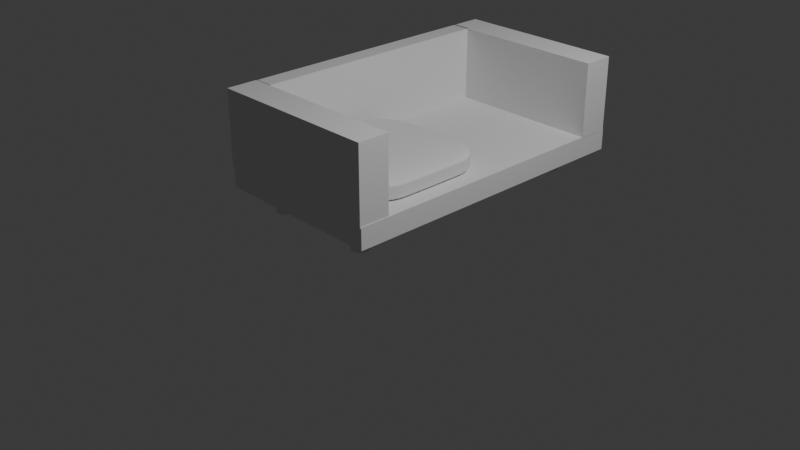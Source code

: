 # Source: Couch.blend  (saved by Blender 5.2.44; exported with 4.5.12 LTS)
import bpy
from mathutils import Matrix  # noqa: F401  (used for matrix-valued properties, if any)

bpy.ops.wm.read_factory_settings(use_empty=True)
scene = bpy.context.scene
scene.name = 'Scene'

# ---- collections
col_collection = bpy.data.collections.new('Collection'); scene.collection.children.link(col_collection)

# ---- world
world_world = bpy.data.worlds.new('World'); scene.world = world_world
world_world.use_nodes = True; world_world.node_tree.nodes.clear()
_N = world_world.node_tree.nodes; _L = world_world.node_tree.links
n0 = _N.new('ShaderNodeOutputWorld'); n0.name = 'World Output'; n0.location = (200, 100)
n1 = _N.new('ShaderNodeBackground'); n1.name = 'Background'; n1.location = (-200, 100)
n1.inputs[0].default_value = (0.05088, 0.05088, 0.05088, 1.0)
_L.new(n1.outputs[0], n0.inputs[0])
n0.is_active_output = True
world_world.color = (0.05088, 0.05088, 0.05088)
world_world.sun_shadow_jitter_overblur = 0.0

# ---- cameras
cam_camera = bpy.data.cameras.new('Camera')
cam_camera.clip_end = 100.0
cam_camera.ortho_scale = 7.314

# ---- lights
light_light = bpy.data.lights.new('Light', 'POINT')
light_light.energy = 1000.0
light_light.shadow_soft_size = 0.1

# ---- meshes
me_cylinder = bpy.data.meshes.new('Cylinder')
me_cylinder.from_pydata([(0.0, 0.1, -0.15), (0.0, 0.1, 0.15), (0.01951, 0.09808, -0.15), (0.01951, 0.09808, 0.15), (0.03827, 0.09239, -0.15), (0.03827, 0.09239, 0.15), (0.05556, 0.08315, -0.15), (0.05556, 0.08315, 0.15), (0.07071, 0.07071, -0.15), (0.07071, 0.07071, 0.15), (0.08315, 0.05556, -0.15), (0.08315, 0.05556, 0.15), (0.09239, 0.03827, -0.15), (0.09239, 0.03827, 0.15), (0.09808, 0.01951, -0.15), (0.09808, 0.01951, 0.15), (0.1, 0.0, -0.15), (0.1, 0.0, 0.15), (0.09808, -0.01951, -0.15), (0.09808, -0.01951, 0.15), (0.09239, -0.03827, -0.15), (0.09239, -0.03827, 0.15), (0.08315, -0.05556, -0.15), (0.08315, -0.05556, 0.15), (0.07071, -0.07071, -0.15), (0.07071, -0.07071, 0.15), (0.05556, -0.08315, -0.15), (0.05556, -0.08315, 0.15), (0.03827, -0.09239, -0.15), (0.03827, -0.09239, 0.15), (0.01951, -0.09808, -0.15), (0.01951, -0.09808, 0.15), (0.0, -0.1, -0.15), (0.0, -0.1, 0.15), (-0.01951, -0.09808, -0.15), (-0.01951, -0.09808, 0.15), (-0.03827, -0.09239, -0.15), (-0.03827, -0.09239, 0.15), (-0.05556, -0.08315, -0.15), (-0.05556, -0.08315, 0.15), (-0.07071, -0.07071, -0.15), (-0.07071, -0.07071, 0.15), (-0.08315, -0.05556, -0.15), (-0.08315, -0.05556, 0.15), (-0.09239, -0.03827, -0.15), (-0.09239, -0.03827, 0.15), (-0.09808, -0.01951, -0.15), (-0.09808, -0.01951, 0.15), (-0.1, 0.0, -0.15), (-0.1, 0.0, 0.15), (-0.09808, 0.01951, -0.15), (-0.09808, 0.01951, 0.15), (-0.09239, 0.03827, -0.15), (-0.09239, 0.03827, 0.15), (-0.08315, 0.05556, -0.15), (-0.08315, 0.05556, 0.15), (-0.07071, 0.07071, -0.15), (-0.07071, 0.07071, 0.15), (-0.05556, 0.08315, -0.15), (-0.05556, 0.08315, 0.15), (-0.03827, 0.09239, -0.15), (-0.03827, 0.09239, 0.15), (-0.01951, 0.09808, -0.15), (-0.01951, 0.09808, 0.15)], [], [(0, 1, 3, 2), (2, 3, 5, 4), (4, 5, 7, 6), (6, 7, 9, 8), (8, 9, 11, 10), (10, 11, 13, 12), (12, 13, 15, 14), (14, 15, 17, 16), (16, 17, 19, 18), (18, 19, 21, 20), (20, 21, 23, 22), (22, 23, 25, 24), (24, 25, 27, 26), (26, 27, 29, 28), (28, 29, 31, 30), (30, 31, 33, 32), (32, 33, 35, 34), (34, 35, 37, 36), (36, 37, 39, 38), (38, 39, 41, 40), (40, 41, 43, 42), (42, 43, 45, 44), (44, 45, 47, 46), (46, 47, 49, 48), (48, 49, 51, 50), (50, 51, 53, 52), (52, 53, 55, 54), (54, 55, 57, 56), (56, 57, 59, 58), (58, 59, 61, 60), (3, 1, 63, 61, 59, 57, 55, 53, 51, 49, 47, 45, 43, 41, 39, 37, 35, 33, 31, 29, 27, 25, 23, 21, 19, 17, 15, 13, 11, 9, 7, 5), (60, 61, 63, 62), (62, 63, 1, 0), (0, 2, 4, 6, 8, 10, 12, 14, 16, 18, 20, 22, 24, 26, 28, 30, 32, 34, 36, 38, 40, 42, 44, 46, 48, 50, 52, 54, 56, 58, 60, 62)])
_uv = me_cylinder.uv_layers.new(name='UVMap')
_uv.uv.foreach_set('vector', [1.0, 0.5, 1.0, 1.0, 0.9688, 1.0, 0.9688, 0.5, 0.9688, 0.5, 0.9688, 1.0, 0.9375, 1.0, 0.9375, 0.5, 0.9375, 0.5, 0.9375, 1.0, 0.9062, 1.0, 0.9062, 0.5, 0.9062, 0.5, 0.9062, 1.0, 0.875, 1.0, 0.875, 0.5, 0.875, 0.5, 0.875, 1.0, 0.8438, 1.0, 0.8438, 0.5, 0.8438, 0.5, 0.8438, 1.0, 0.8125, 1.0, 0.8125, 0.5, 0.8125, 0.5, 0.8125, 1.0, 0.7812, 1.0, 0.7812, 0.5, 0.7812, 0.5, 0.7812, 1.0, 0.75, 1.0, 0.75, 0.5, 0.75, 0.5, 0.75, 1.0, 0.7188, 1.0, 0.7188, 0.5, 0.7188, 0.5, 0.7188, 1.0, 0.6875, 1.0, 0.6875, 0.5, 0.6875, 0.5, 0.6875, 1.0, 0.6562, 1.0, 0.6562, 0.5, 0.6562, 0.5, 0.6562, 1.0, 0.625, 1.0, 0.625, 0.5, 0.625, 0.5, 0.625, 1.0, 0.5938, 1.0, 0.5938, 0.5, 0.5938, 0.5, 0.5938, 1.0, 0.5625, 1.0, 0.5625, 0.5, 0.5625, 0.5, 0.5625, 1.0, 0.5312, 1.0, 0.5312, 0.5, 0.5312, 0.5, 0.5312, 1.0, 0.5, 1.0, 0.5, 0.5, 0.5, 0.5, 0.5, 1.0, 0.4688, 1.0, 0.4688, 0.5, 0.4688, 0.5, 0.4688, 1.0, 0.4375, 1.0, 0.4375, 0.5, 0.4375, 0.5, 0.4375, 1.0, 0.4062, 1.0, 0.4062, 0.5, 0.4062, 0.5, 0.4062, 1.0, 0.375, 1.0, 0.375, 0.5, 0.375, 0.5, 0.375, 1.0, 0.3438, 1.0, 0.3438, 0.5, 0.3438, 0.5, 0.3438, 1.0, 0.3125, 1.0, 0.3125, 0.5, 0.3125, 0.5, 0.3125, 1.0, 0.2812, 1.0, 0.2812, 0.5, 0.2812, 0.5, 0.2812, 1.0, 0.25, 1.0, 0.25, 0.5, 0.25, 0.5, 0.25, 1.0, 0.2188, 1.0, 0.2188, 0.5, 0.2188, 0.5, 0.2188, 1.0, 0.1875, 1.0, 0.1875, 0.5, 0.1875, 0.5, 0.1875, 1.0, 0.1562, 1.0, 0.1562, 0.5, 0.1562, 0.5, 0.1562, 1.0, 0.125, 1.0, 0.125, 0.5, 0.125, 0.5, 0.125, 1.0, 0.09375, 1.0, 0.09375, 0.5, 0.09375, 0.5, 0.09375, 1.0, 0.0625, 1.0, 0.0625, 0.5, 0.2968, 0.4854, 0.25, 0.49, 0.2032, 0.4854, 0.1582, 0.4717, 0.1167, 0.4496, 0.08029, 0.4197, 0.05045, 0.3833, 0.02827, 0.3418, 0.01461, 0.2968, 0.01, 0.25, 0.01461, 0.2032, 0.02827, 0.1582, 0.05045, 0.1167, 0.08029, 0.08029, 0.1167, 0.05045, 0.1582, 0.02827, 0.2032, 0.01461, 0.25, 0.01, 0.2968, 0.01461, 0.3418, 0.02827, 0.3833, 0.05045, 0.4197, 0.08029, 0.4496, 0.1167, 0.4717, 0.1582, 0.4854, 0.2032, 0.49, 0.25, 0.4854, 0.2968, 0.4717, 0.3418, 0.4496, 0.3833, 0.4197, 0.4197, 0.3833, 0.4496, 0.3418, 0.4717, 0.0625, 0.5, 0.0625, 1.0, 0.03125, 1.0, 0.03125, 0.5, 0.03125, 0.5, 0.03125, 1.0, 0.0, 1.0, 0.0, 0.5, 0.75, 0.49, 0.7968, 0.4854, 0.8418, 0.4717, 0.8833, 0.4496, 0.9197, 0.4197, 0.9496, 0.3833, 0.9717, 0.3418, 0.9854, 0.2968, 0.99, 0.25, 0.9854, 0.2032, 0.9717, 0.1582, 0.9496, 0.1167, 0.9197, 0.08029, 0.8833, 0.05045, 0.8418, 0.02827, 0.7968, 0.01461, 0.75, 0.01, 0.7032, 0.01461, 0.6582, 0.02827, 0.6167, 0.05045, 0.5803, 0.08029, 0.5504, 0.1167, 0.5283, 0.1582, 0.5146, 0.2032, 0.51, 0.25, 0.5146, 0.2968, 0.5283, 0.3418, 0.5504, 0.3833, 0.5803, 0.4197, 0.6167, 0.4496, 0.6582, 0.4717, 0.7032, 0.4854])
me_cylinder.update()
me_cylinder_001 = bpy.data.meshes.new('Cylinder.001')
me_cylinder_001.from_pydata([(0.0, 0.1, -0.15), (0.0, 0.1, 0.15), (0.01951, 0.09808, -0.15), (0.01951, 0.09808, 0.15), (0.03827, 0.09239, -0.15), (0.03827, 0.09239, 0.15), (0.05556, 0.08315, -0.15), (0.05556, 0.08315, 0.15), (0.07071, 0.07071, -0.15), (0.07071, 0.07071, 0.15), (0.08315, 0.05556, -0.15), (0.08315, 0.05556, 0.15), (0.09239, 0.03827, -0.15), (0.09239, 0.03827, 0.15), (0.09808, 0.01951, -0.15), (0.09808, 0.01951, 0.15), (0.1, 0.0, -0.15), (0.1, 0.0, 0.15), (0.09808, -0.01951, -0.15), (0.09808, -0.01951, 0.15), (0.09239, -0.03827, -0.15), (0.09239, -0.03827, 0.15), (0.08315, -0.05556, -0.15), (0.08315, -0.05556, 0.15), (0.07071, -0.07071, -0.15), (0.07071, -0.07071, 0.15), (0.05556, -0.08315, -0.15), (0.05556, -0.08315, 0.15), (0.03827, -0.09239, -0.15), (0.03827, -0.09239, 0.15), (0.01951, -0.09808, -0.15), (0.01951, -0.09808, 0.15), (0.0, -0.1, -0.15), (0.0, -0.1, 0.15), (-0.01951, -0.09808, -0.15), (-0.01951, -0.09808, 0.15), (-0.03827, -0.09239, -0.15), (-0.03827, -0.09239, 0.15), (-0.05556, -0.08315, -0.15), (-0.05556, -0.08315, 0.15), (-0.07071, -0.07071, -0.15), (-0.07071, -0.07071, 0.15), (-0.08315, -0.05556, -0.15), (-0.08315, -0.05556, 0.15), (-0.09239, -0.03827, -0.15), (-0.09239, -0.03827, 0.15), (-0.09808, -0.01951, -0.15), (-0.09808, -0.01951, 0.15), (-0.1, 0.0, -0.15), (-0.1, 0.0, 0.15), (-0.09808, 0.01951, -0.15), (-0.09808, 0.01951, 0.15), (-0.09239, 0.03827, -0.15), (-0.09239, 0.03827, 0.15), (-0.08315, 0.05556, -0.15), (-0.08315, 0.05556, 0.15), (-0.07071, 0.07071, -0.15), (-0.07071, 0.07071, 0.15), (-0.05556, 0.08315, -0.15), (-0.05556, 0.08315, 0.15), (-0.03827, 0.09239, -0.15), (-0.03827, 0.09239, 0.15), (-0.01951, 0.09808, -0.15), (-0.01951, 0.09808, 0.15)], [], [(0, 1, 3, 2), (2, 3, 5, 4), (4, 5, 7, 6), (6, 7, 9, 8), (8, 9, 11, 10), (10, 11, 13, 12), (12, 13, 15, 14), (14, 15, 17, 16), (16, 17, 19, 18), (18, 19, 21, 20), (20, 21, 23, 22), (22, 23, 25, 24), (24, 25, 27, 26), (26, 27, 29, 28), (28, 29, 31, 30), (30, 31, 33, 32), (32, 33, 35, 34), (34, 35, 37, 36), (36, 37, 39, 38), (38, 39, 41, 40), (40, 41, 43, 42), (42, 43, 45, 44), (44, 45, 47, 46), (46, 47, 49, 48), (48, 49, 51, 50), (50, 51, 53, 52), (52, 53, 55, 54), (54, 55, 57, 56), (56, 57, 59, 58), (58, 59, 61, 60), (3, 1, 63, 61, 59, 57, 55, 53, 51, 49, 47, 45, 43, 41, 39, 37, 35, 33, 31, 29, 27, 25, 23, 21, 19, 17, 15, 13, 11, 9, 7, 5), (60, 61, 63, 62), (62, 63, 1, 0), (0, 2, 4, 6, 8, 10, 12, 14, 16, 18, 20, 22, 24, 26, 28, 30, 32, 34, 36, 38, 40, 42, 44, 46, 48, 50, 52, 54, 56, 58, 60, 62)])
_uv = me_cylinder_001.uv_layers.new(name='UVMap')
_uv.uv.foreach_set('vector', [1.0, 0.5, 1.0, 1.0, 0.9688, 1.0, 0.9688, 0.5, 0.9688, 0.5, 0.9688, 1.0, 0.9375, 1.0, 0.9375, 0.5, 0.9375, 0.5, 0.9375, 1.0, 0.9062, 1.0, 0.9062, 0.5, 0.9062, 0.5, 0.9062, 1.0, 0.875, 1.0, 0.875, 0.5, 0.875, 0.5, 0.875, 1.0, 0.8438, 1.0, 0.8438, 0.5, 0.8438, 0.5, 0.8438, 1.0, 0.8125, 1.0, 0.8125, 0.5, 0.8125, 0.5, 0.8125, 1.0, 0.7812, 1.0, 0.7812, 0.5, 0.7812, 0.5, 0.7812, 1.0, 0.75, 1.0, 0.75, 0.5, 0.75, 0.5, 0.75, 1.0, 0.7188, 1.0, 0.7188, 0.5, 0.7188, 0.5, 0.7188, 1.0, 0.6875, 1.0, 0.6875, 0.5, 0.6875, 0.5, 0.6875, 1.0, 0.6562, 1.0, 0.6562, 0.5, 0.6562, 0.5, 0.6562, 1.0, 0.625, 1.0, 0.625, 0.5, 0.625, 0.5, 0.625, 1.0, 0.5938, 1.0, 0.5938, 0.5, 0.5938, 0.5, 0.5938, 1.0, 0.5625, 1.0, 0.5625, 0.5, 0.5625, 0.5, 0.5625, 1.0, 0.5312, 1.0, 0.5312, 0.5, 0.5312, 0.5, 0.5312, 1.0, 0.5, 1.0, 0.5, 0.5, 0.5, 0.5, 0.5, 1.0, 0.4688, 1.0, 0.4688, 0.5, 0.4688, 0.5, 0.4688, 1.0, 0.4375, 1.0, 0.4375, 0.5, 0.4375, 0.5, 0.4375, 1.0, 0.4062, 1.0, 0.4062, 0.5, 0.4062, 0.5, 0.4062, 1.0, 0.375, 1.0, 0.375, 0.5, 0.375, 0.5, 0.375, 1.0, 0.3438, 1.0, 0.3438, 0.5, 0.3438, 0.5, 0.3438, 1.0, 0.3125, 1.0, 0.3125, 0.5, 0.3125, 0.5, 0.3125, 1.0, 0.2812, 1.0, 0.2812, 0.5, 0.2812, 0.5, 0.2812, 1.0, 0.25, 1.0, 0.25, 0.5, 0.25, 0.5, 0.25, 1.0, 0.2188, 1.0, 0.2188, 0.5, 0.2188, 0.5, 0.2188, 1.0, 0.1875, 1.0, 0.1875, 0.5, 0.1875, 0.5, 0.1875, 1.0, 0.1562, 1.0, 0.1562, 0.5, 0.1562, 0.5, 0.1562, 1.0, 0.125, 1.0, 0.125, 0.5, 0.125, 0.5, 0.125, 1.0, 0.09375, 1.0, 0.09375, 0.5, 0.09375, 0.5, 0.09375, 1.0, 0.0625, 1.0, 0.0625, 0.5, 0.2968, 0.4854, 0.25, 0.49, 0.2032, 0.4854, 0.1582, 0.4717, 0.1167, 0.4496, 0.08029, 0.4197, 0.05045, 0.3833, 0.02827, 0.3418, 0.01461, 0.2968, 0.01, 0.25, 0.01461, 0.2032, 0.02827, 0.1582, 0.05045, 0.1167, 0.08029, 0.08029, 0.1167, 0.05045, 0.1582, 0.02827, 0.2032, 0.01461, 0.25, 0.01, 0.2968, 0.01461, 0.3418, 0.02827, 0.3833, 0.05045, 0.4197, 0.08029, 0.4496, 0.1167, 0.4717, 0.1582, 0.4854, 0.2032, 0.49, 0.25, 0.4854, 0.2968, 0.4717, 0.3418, 0.4496, 0.3833, 0.4197, 0.4197, 0.3833, 0.4496, 0.3418, 0.4717, 0.0625, 0.5, 0.0625, 1.0, 0.03125, 1.0, 0.03125, 0.5, 0.03125, 0.5, 0.03125, 1.0, 0.0, 1.0, 0.0, 0.5, 0.75, 0.49, 0.7968, 0.4854, 0.8418, 0.4717, 0.8833, 0.4496, 0.9197, 0.4197, 0.9496, 0.3833, 0.9717, 0.3418, 0.9854, 0.2968, 0.99, 0.25, 0.9854, 0.2032, 0.9717, 0.1582, 0.9496, 0.1167, 0.9197, 0.08029, 0.8833, 0.05045, 0.8418, 0.02827, 0.7968, 0.01461, 0.75, 0.01, 0.7032, 0.01461, 0.6582, 0.02827, 0.6167, 0.05045, 0.5803, 0.08029, 0.5504, 0.1167, 0.5283, 0.1582, 0.5146, 0.2032, 0.51, 0.25, 0.5146, 0.2968, 0.5283, 0.3418, 0.5504, 0.3833, 0.5803, 0.4197, 0.6167, 0.4496, 0.6582, 0.4717, 0.7032, 0.4854])
me_cylinder_001.update()
me_cylinder_002 = bpy.data.meshes.new('Cylinder.002')
me_cylinder_002.from_pydata([(0.0, 0.1, -0.15), (0.0, 0.1, 0.15), (0.01951, 0.09808, -0.15), (0.01951, 0.09808, 0.15), (0.03827, 0.09239, -0.15), (0.03827, 0.09239, 0.15), (0.05556, 0.08315, -0.15), (0.05556, 0.08315, 0.15), (0.07071, 0.07071, -0.15), (0.07071, 0.07071, 0.15), (0.08315, 0.05556, -0.15), (0.08315, 0.05556, 0.15), (0.09239, 0.03827, -0.15), (0.09239, 0.03827, 0.15), (0.09808, 0.01951, -0.15), (0.09808, 0.01951, 0.15), (0.1, 0.0, -0.15), (0.1, 0.0, 0.15), (0.09808, -0.01951, -0.15), (0.09808, -0.01951, 0.15), (0.09239, -0.03827, -0.15), (0.09239, -0.03827, 0.15), (0.08315, -0.05556, -0.15), (0.08315, -0.05556, 0.15), (0.07071, -0.07071, -0.15), (0.07071, -0.07071, 0.15), (0.05556, -0.08315, -0.15), (0.05556, -0.08315, 0.15), (0.03827, -0.09239, -0.15), (0.03827, -0.09239, 0.15), (0.01951, -0.09808, -0.15), (0.01951, -0.09808, 0.15), (0.0, -0.1, -0.15), (0.0, -0.1, 0.15), (-0.01951, -0.09808, -0.15), (-0.01951, -0.09808, 0.15), (-0.03827, -0.09239, -0.15), (-0.03827, -0.09239, 0.15), (-0.05556, -0.08315, -0.15), (-0.05556, -0.08315, 0.15), (-0.07071, -0.07071, -0.15), (-0.07071, -0.07071, 0.15), (-0.08315, -0.05556, -0.15), (-0.08315, -0.05556, 0.15), (-0.09239, -0.03827, -0.15), (-0.09239, -0.03827, 0.15), (-0.09808, -0.01951, -0.15), (-0.09808, -0.01951, 0.15), (-0.1, 0.0, -0.15), (-0.1, 0.0, 0.15), (-0.09808, 0.01951, -0.15), (-0.09808, 0.01951, 0.15), (-0.09239, 0.03827, -0.15), (-0.09239, 0.03827, 0.15), (-0.08315, 0.05556, -0.15), (-0.08315, 0.05556, 0.15), (-0.07071, 0.07071, -0.15), (-0.07071, 0.07071, 0.15), (-0.05556, 0.08315, -0.15), (-0.05556, 0.08315, 0.15), (-0.03827, 0.09239, -0.15), (-0.03827, 0.09239, 0.15), (-0.01951, 0.09808, -0.15), (-0.01951, 0.09808, 0.15)], [], [(0, 1, 3, 2), (2, 3, 5, 4), (4, 5, 7, 6), (6, 7, 9, 8), (8, 9, 11, 10), (10, 11, 13, 12), (12, 13, 15, 14), (14, 15, 17, 16), (16, 17, 19, 18), (18, 19, 21, 20), (20, 21, 23, 22), (22, 23, 25, 24), (24, 25, 27, 26), (26, 27, 29, 28), (28, 29, 31, 30), (30, 31, 33, 32), (32, 33, 35, 34), (34, 35, 37, 36), (36, 37, 39, 38), (38, 39, 41, 40), (40, 41, 43, 42), (42, 43, 45, 44), (44, 45, 47, 46), (46, 47, 49, 48), (48, 49, 51, 50), (50, 51, 53, 52), (52, 53, 55, 54), (54, 55, 57, 56), (56, 57, 59, 58), (58, 59, 61, 60), (3, 1, 63, 61, 59, 57, 55, 53, 51, 49, 47, 45, 43, 41, 39, 37, 35, 33, 31, 29, 27, 25, 23, 21, 19, 17, 15, 13, 11, 9, 7, 5), (60, 61, 63, 62), (62, 63, 1, 0), (0, 2, 4, 6, 8, 10, 12, 14, 16, 18, 20, 22, 24, 26, 28, 30, 32, 34, 36, 38, 40, 42, 44, 46, 48, 50, 52, 54, 56, 58, 60, 62)])
_uv = me_cylinder_002.uv_layers.new(name='UVMap')
_uv.uv.foreach_set('vector', [1.0, 0.5, 1.0, 1.0, 0.9688, 1.0, 0.9688, 0.5, 0.9688, 0.5, 0.9688, 1.0, 0.9375, 1.0, 0.9375, 0.5, 0.9375, 0.5, 0.9375, 1.0, 0.9062, 1.0, 0.9062, 0.5, 0.9062, 0.5, 0.9062, 1.0, 0.875, 1.0, 0.875, 0.5, 0.875, 0.5, 0.875, 1.0, 0.8438, 1.0, 0.8438, 0.5, 0.8438, 0.5, 0.8438, 1.0, 0.8125, 1.0, 0.8125, 0.5, 0.8125, 0.5, 0.8125, 1.0, 0.7812, 1.0, 0.7812, 0.5, 0.7812, 0.5, 0.7812, 1.0, 0.75, 1.0, 0.75, 0.5, 0.75, 0.5, 0.75, 1.0, 0.7188, 1.0, 0.7188, 0.5, 0.7188, 0.5, 0.7188, 1.0, 0.6875, 1.0, 0.6875, 0.5, 0.6875, 0.5, 0.6875, 1.0, 0.6562, 1.0, 0.6562, 0.5, 0.6562, 0.5, 0.6562, 1.0, 0.625, 1.0, 0.625, 0.5, 0.625, 0.5, 0.625, 1.0, 0.5938, 1.0, 0.5938, 0.5, 0.5938, 0.5, 0.5938, 1.0, 0.5625, 1.0, 0.5625, 0.5, 0.5625, 0.5, 0.5625, 1.0, 0.5312, 1.0, 0.5312, 0.5, 0.5312, 0.5, 0.5312, 1.0, 0.5, 1.0, 0.5, 0.5, 0.5, 0.5, 0.5, 1.0, 0.4688, 1.0, 0.4688, 0.5, 0.4688, 0.5, 0.4688, 1.0, 0.4375, 1.0, 0.4375, 0.5, 0.4375, 0.5, 0.4375, 1.0, 0.4062, 1.0, 0.4062, 0.5, 0.4062, 0.5, 0.4062, 1.0, 0.375, 1.0, 0.375, 0.5, 0.375, 0.5, 0.375, 1.0, 0.3438, 1.0, 0.3438, 0.5, 0.3438, 0.5, 0.3438, 1.0, 0.3125, 1.0, 0.3125, 0.5, 0.3125, 0.5, 0.3125, 1.0, 0.2812, 1.0, 0.2812, 0.5, 0.2812, 0.5, 0.2812, 1.0, 0.25, 1.0, 0.25, 0.5, 0.25, 0.5, 0.25, 1.0, 0.2188, 1.0, 0.2188, 0.5, 0.2188, 0.5, 0.2188, 1.0, 0.1875, 1.0, 0.1875, 0.5, 0.1875, 0.5, 0.1875, 1.0, 0.1562, 1.0, 0.1562, 0.5, 0.1562, 0.5, 0.1562, 1.0, 0.125, 1.0, 0.125, 0.5, 0.125, 0.5, 0.125, 1.0, 0.09375, 1.0, 0.09375, 0.5, 0.09375, 0.5, 0.09375, 1.0, 0.0625, 1.0, 0.0625, 0.5, 0.2968, 0.4854, 0.25, 0.49, 0.2032, 0.4854, 0.1582, 0.4717, 0.1167, 0.4496, 0.08029, 0.4197, 0.05045, 0.3833, 0.02827, 0.3418, 0.01461, 0.2968, 0.01, 0.25, 0.01461, 0.2032, 0.02827, 0.1582, 0.05045, 0.1167, 0.08029, 0.08029, 0.1167, 0.05045, 0.1582, 0.02827, 0.2032, 0.01461, 0.25, 0.01, 0.2968, 0.01461, 0.3418, 0.02827, 0.3833, 0.05045, 0.4197, 0.08029, 0.4496, 0.1167, 0.4717, 0.1582, 0.4854, 0.2032, 0.49, 0.25, 0.4854, 0.2968, 0.4717, 0.3418, 0.4496, 0.3833, 0.4197, 0.4197, 0.3833, 0.4496, 0.3418, 0.4717, 0.0625, 0.5, 0.0625, 1.0, 0.03125, 1.0, 0.03125, 0.5, 0.03125, 0.5, 0.03125, 1.0, 0.0, 1.0, 0.0, 0.5, 0.75, 0.49, 0.7968, 0.4854, 0.8418, 0.4717, 0.8833, 0.4496, 0.9197, 0.4197, 0.9496, 0.3833, 0.9717, 0.3418, 0.9854, 0.2968, 0.99, 0.25, 0.9854, 0.2032, 0.9717, 0.1582, 0.9496, 0.1167, 0.9197, 0.08029, 0.8833, 0.05045, 0.8418, 0.02827, 0.7968, 0.01461, 0.75, 0.01, 0.7032, 0.01461, 0.6582, 0.02827, 0.6167, 0.05045, 0.5803, 0.08029, 0.5504, 0.1167, 0.5283, 0.1582, 0.5146, 0.2032, 0.51, 0.25, 0.5146, 0.2968, 0.5283, 0.3418, 0.5504, 0.3833, 0.5803, 0.4197, 0.6167, 0.4496, 0.6582, 0.4717, 0.7032, 0.4854])
me_cylinder_002.update()
me_cylinder_003 = bpy.data.meshes.new('Cylinder.003')
me_cylinder_003.from_pydata([(0.0, 0.1, -0.15), (0.0, 0.1, 0.15), (0.01951, 0.09808, -0.15), (0.01951, 0.09808, 0.15), (0.03827, 0.09239, -0.15), (0.03827, 0.09239, 0.15), (0.05556, 0.08315, -0.15), (0.05556, 0.08315, 0.15), (0.07071, 0.07071, -0.15), (0.07071, 0.07071, 0.15), (0.08315, 0.05556, -0.15), (0.08315, 0.05556, 0.15), (0.09239, 0.03827, -0.15), (0.09239, 0.03827, 0.15), (0.09808, 0.01951, -0.15), (0.09808, 0.01951, 0.15), (0.1, 0.0, -0.15), (0.1, 0.0, 0.15), (0.09808, -0.01951, -0.15), (0.09808, -0.01951, 0.15), (0.09239, -0.03827, -0.15), (0.09239, -0.03827, 0.15), (0.08315, -0.05556, -0.15), (0.08315, -0.05556, 0.15), (0.07071, -0.07071, -0.15), (0.07071, -0.07071, 0.15), (0.05556, -0.08315, -0.15), (0.05556, -0.08315, 0.15), (0.03827, -0.09239, -0.15), (0.03827, -0.09239, 0.15), (0.01951, -0.09808, -0.15), (0.01951, -0.09808, 0.15), (0.0, -0.1, -0.15), (0.0, -0.1, 0.15), (-0.01951, -0.09808, -0.15), (-0.01951, -0.09808, 0.15), (-0.03827, -0.09239, -0.15), (-0.03827, -0.09239, 0.15), (-0.05556, -0.08315, -0.15), (-0.05556, -0.08315, 0.15), (-0.07071, -0.07071, -0.15), (-0.07071, -0.07071, 0.15), (-0.08315, -0.05556, -0.15), (-0.08315, -0.05556, 0.15), (-0.09239, -0.03827, -0.15), (-0.09239, -0.03827, 0.15), (-0.09808, -0.01951, -0.15), (-0.09808, -0.01951, 0.15), (-0.1, 0.0, -0.15), (-0.1, 0.0, 0.15), (-0.09808, 0.01951, -0.15), (-0.09808, 0.01951, 0.15), (-0.09239, 0.03827, -0.15), (-0.09239, 0.03827, 0.15), (-0.08315, 0.05556, -0.15), (-0.08315, 0.05556, 0.15), (-0.07071, 0.07071, -0.15), (-0.07071, 0.07071, 0.15), (-0.05556, 0.08315, -0.15), (-0.05556, 0.08315, 0.15), (-0.03827, 0.09239, -0.15), (-0.03827, 0.09239, 0.15), (-0.01951, 0.09808, -0.15), (-0.01951, 0.09808, 0.15)], [], [(0, 1, 3, 2), (2, 3, 5, 4), (4, 5, 7, 6), (6, 7, 9, 8), (8, 9, 11, 10), (10, 11, 13, 12), (12, 13, 15, 14), (14, 15, 17, 16), (16, 17, 19, 18), (18, 19, 21, 20), (20, 21, 23, 22), (22, 23, 25, 24), (24, 25, 27, 26), (26, 27, 29, 28), (28, 29, 31, 30), (30, 31, 33, 32), (32, 33, 35, 34), (34, 35, 37, 36), (36, 37, 39, 38), (38, 39, 41, 40), (40, 41, 43, 42), (42, 43, 45, 44), (44, 45, 47, 46), (46, 47, 49, 48), (48, 49, 51, 50), (50, 51, 53, 52), (52, 53, 55, 54), (54, 55, 57, 56), (56, 57, 59, 58), (58, 59, 61, 60), (3, 1, 63, 61, 59, 57, 55, 53, 51, 49, 47, 45, 43, 41, 39, 37, 35, 33, 31, 29, 27, 25, 23, 21, 19, 17, 15, 13, 11, 9, 7, 5), (60, 61, 63, 62), (62, 63, 1, 0), (0, 2, 4, 6, 8, 10, 12, 14, 16, 18, 20, 22, 24, 26, 28, 30, 32, 34, 36, 38, 40, 42, 44, 46, 48, 50, 52, 54, 56, 58, 60, 62)])
_uv = me_cylinder_003.uv_layers.new(name='UVMap')
_uv.uv.foreach_set('vector', [1.0, 0.5, 1.0, 1.0, 0.9688, 1.0, 0.9688, 0.5, 0.9688, 0.5, 0.9688, 1.0, 0.9375, 1.0, 0.9375, 0.5, 0.9375, 0.5, 0.9375, 1.0, 0.9062, 1.0, 0.9062, 0.5, 0.9062, 0.5, 0.9062, 1.0, 0.875, 1.0, 0.875, 0.5, 0.875, 0.5, 0.875, 1.0, 0.8438, 1.0, 0.8438, 0.5, 0.8438, 0.5, 0.8438, 1.0, 0.8125, 1.0, 0.8125, 0.5, 0.8125, 0.5, 0.8125, 1.0, 0.7812, 1.0, 0.7812, 0.5, 0.7812, 0.5, 0.7812, 1.0, 0.75, 1.0, 0.75, 0.5, 0.75, 0.5, 0.75, 1.0, 0.7188, 1.0, 0.7188, 0.5, 0.7188, 0.5, 0.7188, 1.0, 0.6875, 1.0, 0.6875, 0.5, 0.6875, 0.5, 0.6875, 1.0, 0.6562, 1.0, 0.6562, 0.5, 0.6562, 0.5, 0.6562, 1.0, 0.625, 1.0, 0.625, 0.5, 0.625, 0.5, 0.625, 1.0, 0.5938, 1.0, 0.5938, 0.5, 0.5938, 0.5, 0.5938, 1.0, 0.5625, 1.0, 0.5625, 0.5, 0.5625, 0.5, 0.5625, 1.0, 0.5312, 1.0, 0.5312, 0.5, 0.5312, 0.5, 0.5312, 1.0, 0.5, 1.0, 0.5, 0.5, 0.5, 0.5, 0.5, 1.0, 0.4688, 1.0, 0.4688, 0.5, 0.4688, 0.5, 0.4688, 1.0, 0.4375, 1.0, 0.4375, 0.5, 0.4375, 0.5, 0.4375, 1.0, 0.4062, 1.0, 0.4062, 0.5, 0.4062, 0.5, 0.4062, 1.0, 0.375, 1.0, 0.375, 0.5, 0.375, 0.5, 0.375, 1.0, 0.3438, 1.0, 0.3438, 0.5, 0.3438, 0.5, 0.3438, 1.0, 0.3125, 1.0, 0.3125, 0.5, 0.3125, 0.5, 0.3125, 1.0, 0.2812, 1.0, 0.2812, 0.5, 0.2812, 0.5, 0.2812, 1.0, 0.25, 1.0, 0.25, 0.5, 0.25, 0.5, 0.25, 1.0, 0.2188, 1.0, 0.2188, 0.5, 0.2188, 0.5, 0.2188, 1.0, 0.1875, 1.0, 0.1875, 0.5, 0.1875, 0.5, 0.1875, 1.0, 0.1562, 1.0, 0.1562, 0.5, 0.1562, 0.5, 0.1562, 1.0, 0.125, 1.0, 0.125, 0.5, 0.125, 0.5, 0.125, 1.0, 0.09375, 1.0, 0.09375, 0.5, 0.09375, 0.5, 0.09375, 1.0, 0.0625, 1.0, 0.0625, 0.5, 0.2968, 0.4854, 0.25, 0.49, 0.2032, 0.4854, 0.1582, 0.4717, 0.1167, 0.4496, 0.08029, 0.4197, 0.05045, 0.3833, 0.02827, 0.3418, 0.01461, 0.2968, 0.01, 0.25, 0.01461, 0.2032, 0.02827, 0.1582, 0.05045, 0.1167, 0.08029, 0.08029, 0.1167, 0.05045, 0.1582, 0.02827, 0.2032, 0.01461, 0.25, 0.01, 0.2968, 0.01461, 0.3418, 0.02827, 0.3833, 0.05045, 0.4197, 0.08029, 0.4496, 0.1167, 0.4717, 0.1582, 0.4854, 0.2032, 0.49, 0.25, 0.4854, 0.2968, 0.4717, 0.3418, 0.4496, 0.3833, 0.4197, 0.4197, 0.3833, 0.4496, 0.3418, 0.4717, 0.0625, 0.5, 0.0625, 1.0, 0.03125, 1.0, 0.03125, 0.5, 0.03125, 0.5, 0.03125, 1.0, 0.0, 1.0, 0.0, 0.5, 0.75, 0.49, 0.7968, 0.4854, 0.8418, 0.4717, 0.8833, 0.4496, 0.9197, 0.4197, 0.9496, 0.3833, 0.9717, 0.3418, 0.9854, 0.2968, 0.99, 0.25, 0.9854, 0.2032, 0.9717, 0.1582, 0.9496, 0.1167, 0.9197, 0.08029, 0.8833, 0.05045, 0.8418, 0.02827, 0.7968, 0.01461, 0.75, 0.01, 0.7032, 0.01461, 0.6582, 0.02827, 0.6167, 0.05045, 0.5803, 0.08029, 0.5504, 0.1167, 0.5283, 0.1582, 0.5146, 0.2032, 0.51, 0.25, 0.5146, 0.2968, 0.5283, 0.3418, 0.5504, 0.3833, 0.5803, 0.4197, 0.6167, 0.4496, 0.6582, 0.4717, 0.7032, 0.4854])
me_cylinder_003.update()
me_cube_001 = bpy.data.meshes.new('Cube.001')
me_cube_001.from_pydata([(-1.0, -1.0, -1.0), (-1.0, -1.0, 1.0), (-1.0, 1.0, -1.0), (-1.0, 1.0, 1.0), (1.0, -1.0, -1.0), (1.0, -1.0, 1.0), (1.0, 1.0, -1.0), (1.0, 1.0, 1.0)], [], [(0, 1, 3, 2), (2, 3, 7, 6), (6, 7, 5, 4), (4, 5, 1, 0), (2, 6, 4, 0), (7, 3, 1, 5)])
_uv = me_cube_001.uv_layers.new(name='UVMap')
_uv.uv.foreach_set('vector', [0.375, 0.0, 0.625, 0.0, 0.625, 0.25, 0.375, 0.25, 0.375, 0.25, 0.625, 0.25, 0.625, 0.5, 0.375, 0.5, 0.375, 0.5, 0.625, 0.5, 0.625, 0.75, 0.375, 0.75, 0.375, 0.75, 0.625, 0.75, 0.625, 1.0, 0.375, 1.0, 0.125, 0.5, 0.375, 0.5, 0.375, 0.75, 0.125, 0.75, 0.625, 0.5, 0.875, 0.5, 0.875, 0.75, 0.625, 0.75])
me_cube_001.update()
me_cube_002 = bpy.data.meshes.new('Cube.002')
me_cube_002.from_pydata([(-1.0, -1.0, -1.0), (-1.0, -1.0, 1.0), (-1.0, 1.0, -1.0), (-1.0, 1.0, 1.0), (1.0, -1.0, -1.0), (1.0, -1.0, 1.0), (1.0, 1.0, -1.0), (1.0, 1.0, 1.0)], [], [(0, 1, 3, 2), (2, 3, 7, 6), (6, 7, 5, 4), (4, 5, 1, 0), (2, 6, 4, 0), (7, 3, 1, 5)])
_uv = me_cube_002.uv_layers.new(name='UVMap')
_uv.uv.foreach_set('vector', [0.375, 0.0, 0.625, 0.0, 0.625, 0.25, 0.375, 0.25, 0.375, 0.25, 0.625, 0.25, 0.625, 0.5, 0.375, 0.5, 0.375, 0.5, 0.625, 0.5, 0.625, 0.75, 0.375, 0.75, 0.375, 0.75, 0.625, 0.75, 0.625, 1.0, 0.375, 1.0, 0.125, 0.5, 0.375, 0.5, 0.375, 0.75, 0.125, 0.75, 0.625, 0.5, 0.875, 0.5, 0.875, 0.75, 0.625, 0.75])
me_cube_002.update()
me_cube_003 = bpy.data.meshes.new('Cube.003')
me_cube_003.from_pydata([(-1.0, -1.0, -1.0), (-1.0, -1.0, 1.0), (-1.0, 1.0, -1.0), (-1.0, 1.0, 1.0), (1.0, -1.0, -1.0), (1.0, -1.0, 1.0), (1.0, 1.0, -1.0), (1.0, 1.0, 1.0)], [], [(0, 1, 3, 2), (2, 3, 7, 6), (6, 7, 5, 4), (4, 5, 1, 0), (2, 6, 4, 0), (7, 3, 1, 5)])
_uv = me_cube_003.uv_layers.new(name='UVMap')
_uv.uv.foreach_set('vector', [0.375, 0.0, 0.625, 0.0, 0.625, 0.25, 0.375, 0.25, 0.375, 0.25, 0.625, 0.25, 0.625, 0.5, 0.375, 0.5, 0.375, 0.5, 0.625, 0.5, 0.625, 0.75, 0.375, 0.75, 0.375, 0.75, 0.625, 0.75, 0.625, 1.0, 0.375, 1.0, 0.125, 0.5, 0.375, 0.5, 0.375, 0.75, 0.125, 0.75, 0.625, 0.5, 0.875, 0.5, 0.875, 0.75, 0.625, 0.75])
me_cube_003.update()
me_cube_004 = bpy.data.meshes.new('Cube.004')
me_cube_004.from_pydata([(-1.0, -1.0, -1.0), (-1.0, -1.0, 1.0), (-1.0, 1.0, -1.0), (-1.0, 1.0, 1.0), (1.0, -1.0, -1.0), (1.0, -1.0, 1.0), (1.0, 1.0, -1.0), (1.0, 1.0, 1.0)], [], [(0, 1, 3, 2), (2, 3, 7, 6), (6, 7, 5, 4), (4, 5, 1, 0), (2, 6, 4, 0), (7, 3, 1, 5)])
_uv = me_cube_004.uv_layers.new(name='UVMap')
_uv.uv.foreach_set('vector', [0.375, 0.0, 0.625, 0.0, 0.625, 0.25, 0.375, 0.25, 0.375, 0.25, 0.625, 0.25, 0.625, 0.5, 0.375, 0.5, 0.375, 0.5, 0.625, 0.5, 0.625, 0.75, 0.375, 0.75, 0.375, 0.75, 0.625, 0.75, 0.625, 1.0, 0.375, 1.0, 0.125, 0.5, 0.375, 0.5, 0.375, 0.75, 0.125, 0.75, 0.625, 0.5, 0.875, 0.5, 0.875, 0.75, 0.625, 0.75])
me_cube_004.update()
me_cube_005 = bpy.data.meshes.new('Cube.005')
me_cube_005.from_pydata([(-1.0, -1.0, -1.0), (-1.0, -1.0, 1.0), (-1.0, 1.0, -1.0), (-1.0, 1.0, 1.0), (1.0, -1.0, -1.0), (1.0, -1.0, 1.0), (1.0, 1.0, -1.0), (1.0, 1.0, 1.0)], [], [(0, 1, 3, 2), (2, 3, 7, 6), (6, 7, 5, 4), (4, 5, 1, 0), (2, 6, 4, 0), (7, 3, 1, 5)])
_uv = me_cube_005.uv_layers.new(name='UVMap')
_uv.uv.foreach_set('vector', [0.375, 0.0, 0.625, 0.0, 0.625, 0.25, 0.375, 0.25, 0.375, 0.25, 0.625, 0.25, 0.625, 0.5, 0.375, 0.5, 0.375, 0.5, 0.625, 0.5, 0.625, 0.75, 0.375, 0.75, 0.375, 0.75, 0.625, 0.75, 0.625, 1.0, 0.375, 1.0, 0.125, 0.5, 0.375, 0.5, 0.375, 0.75, 0.125, 0.75, 0.625, 0.5, 0.875, 0.5, 0.875, 0.75, 0.625, 0.75])
me_cube_005.update()

# ---- objects
ob_light = bpy.data.objects.new('Light', light_light)
ob_camera = bpy.data.objects.new('Camera', cam_camera)
ob_cylinder = bpy.data.objects.new('Cylinder', me_cylinder)
ob_cylinder_001 = bpy.data.objects.new('Cylinder.001', me_cylinder_001)
ob_cylinder_002 = bpy.data.objects.new('Cylinder.002', me_cylinder_002)
ob_cylinder_003 = bpy.data.objects.new('Cylinder.003', me_cylinder_003)
ob_cube = bpy.data.objects.new('Cube', me_cube_001)
ob_cube_001 = bpy.data.objects.new('Cube.001', me_cube_002)
ob_cube_002 = bpy.data.objects.new('Cube.002', me_cube_003)
ob_cube_003 = bpy.data.objects.new('Cube.003', me_cube_004)
ob_cube_004 = bpy.data.objects.new('Cube.004', me_cube_005)

# ---- transforms, parenting, visibility, modifiers, constraints
ob_light.location = (4.076, 1.005, 5.904)
ob_light.rotation_euler = (0.6503, 0.05522, 1.866)
ob_light.lock_rotations_4d = False
ob_light.empty_display_type = 'ARROWS'
ob_light.color = (0.0, 0.0, 0.0, 0.0)
ob_light.lineart.crease_threshold = 0.0
ob_camera.location = (7.359, -6.926, 4.958)
ob_camera.rotation_euler = (1.109, 0.0, 0.8149)
ob_camera.lock_rotations_4d = False
ob_camera.empty_display_type = 'ARROWS'
ob_camera.color = (0.0, 0.0, 0.0, 0.0)
ob_camera.display_type = 'WIRE'
ob_camera.lineart.crease_threshold = 0.0
ob_cylinder.location = (0.0, -0.5284, 0.0)
ob_cylinder_001.location = (0.0, 2.371, 0.0)
ob_cylinder_002.location = (-1.19, 2.371, 0.0)
ob_cylinder_003.location = (-1.19, -0.5284, 0.0)
ob_cube.location = (-0.6013, 0.9649, 0.2126)
ob_cube.scale = (1.0, 1.825, -0.1219)
ob_cube_001.location = (-0.61, -0.6876, 0.7554)
ob_cube_001.scale = (1.003, 0.1821, 0.4336)
ob_cube_002.location = (-0.6017, 2.597, 0.7554)
ob_cube_002.scale = (1.003, 0.1821, 0.4336)
ob_cube_003.location = (-1.498, 0.9701, 0.7554)
ob_cube_003.scale = (-0.1079, 1.465, 0.4336)
ob_cube_004.location = (-0.5338, 0.2731, 0.431)
ob_cube_004.rotation_euler = (0.0, -0.0, 1.571)
ob_cube_004.scale = (0.7528, 0.757, 0.1255)
_m = ob_cube_004.modifiers.new('Bevel', 'BEVEL')
_m.width = 0.5
_m.width_pct = 0.5
_m.segments = 8
_m = ob_cube_004.modifiers.new('Subdivision', 'SUBSURF')
_m.levels = 2

# ---- collection membership
col_collection.objects.link(ob_light)
col_collection.objects.link(ob_camera)
col_collection.objects.link(ob_cylinder)
col_collection.objects.link(ob_cylinder_001)
col_collection.objects.link(ob_cylinder_002)
col_collection.objects.link(ob_cylinder_003)
col_collection.objects.link(ob_cube)
col_collection.objects.link(ob_cube_001)
col_collection.objects.link(ob_cube_002)
col_collection.objects.link(ob_cube_003)
col_collection.objects.link(ob_cube_004)

# ---- scene / render settings (as saved in the file)
scene.camera = ob_camera
scene.frame_start = 1; scene.frame_end = 250; scene.frame_set(0)
scene.render.engine = 'BLENDER_EEVEE_NEXT'
scene.render.bake_bias = 0.0
scene.render.bake_samples = 0
scene.render.compositor_device = 'GPU'
scene.eevee.use_volume_custom_range = False
scene.eevee.fast_gi_thickness_near = 0.1
scene.eevee.fast_gi_thickness_far = 0.0
scene.eevee.ray_tracing_options.screen_trace_thickness = 0.1
bpy.context.view_layer.update()
